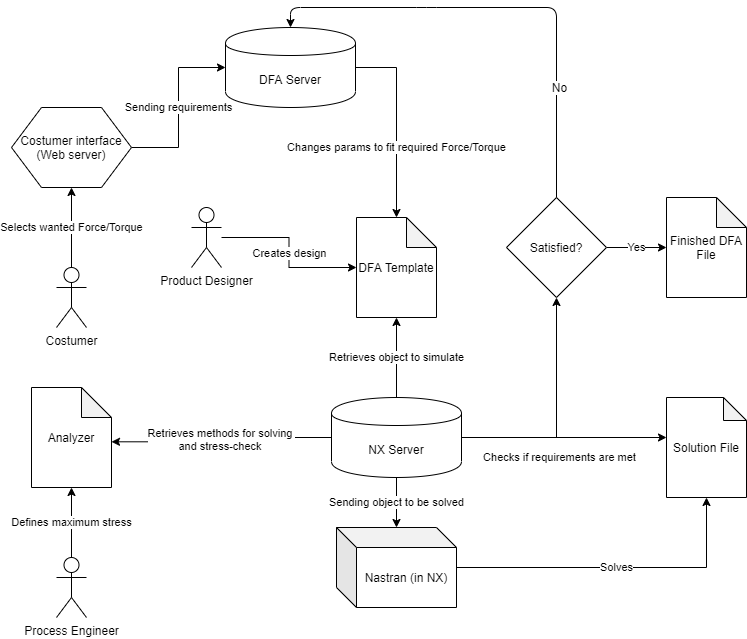

The diagram above was exported from draw.io. Its source (the exported page's mxGraphModel, read from the mxfile embedded in the PNG):
<mxGraphModel dx="942" dy="1018" grid="0" gridSize="10" guides="0" tooltips="1" connect="1" arrows="1" fold="1" page="0" pageScale="1" pageWidth="827" pageHeight="1169" math="0" shadow="0">
  <root>
    <mxCell id="WIyWlLk6GJQsqaUBKTNV-0" />
    <mxCell id="WIyWlLk6GJQsqaUBKTNV-1" parent="WIyWlLk6GJQsqaUBKTNV-0" />
    <mxCell id="jGh_7-HQNUxW74Vh8E-O-2" value="DFA Template" style="shape=note;whiteSpace=wrap;html=1;backgroundOutline=1;darkOpacity=0.05;" parent="WIyWlLk6GJQsqaUBKTNV-1" vertex="1">
      <mxGeometry x="480" y="50" width="80" height="100" as="geometry" />
    </mxCell>
    <mxCell id="jGh_7-HQNUxW74Vh8E-O-19" value="Changes params to fit required Force/Torque" style="edgeStyle=orthogonalEdgeStyle;rounded=0;orthogonalLoop=1;jettySize=auto;html=1;" parent="WIyWlLk6GJQsqaUBKTNV-1" source="jGh_7-HQNUxW74Vh8E-O-11" target="jGh_7-HQNUxW74Vh8E-O-2" edge="1">
      <mxGeometry x="0.267" relative="1" as="geometry">
        <mxPoint as="offset" />
      </mxGeometry>
    </mxCell>
    <mxCell id="jGh_7-HQNUxW74Vh8E-O-11" value="DFA Server" style="shape=cylinder;whiteSpace=wrap;html=1;boundedLbl=1;backgroundOutline=1;" parent="WIyWlLk6GJQsqaUBKTNV-1" vertex="1">
      <mxGeometry x="349" y="-140" width="130" height="80" as="geometry" />
    </mxCell>
    <mxCell id="jGh_7-HQNUxW74Vh8E-O-12" value="Solution File" style="shape=note;whiteSpace=wrap;html=1;backgroundOutline=1;darkOpacity=0.05;size=23;" parent="WIyWlLk6GJQsqaUBKTNV-1" vertex="1">
      <mxGeometry x="790" y="230" width="80" height="100" as="geometry" />
    </mxCell>
    <mxCell id="jGh_7-HQNUxW74Vh8E-O-33" value="Sending object to be solved" style="edgeStyle=orthogonalEdgeStyle;rounded=0;orthogonalLoop=1;jettySize=auto;html=1;" parent="WIyWlLk6GJQsqaUBKTNV-1" source="jGh_7-HQNUxW74Vh8E-O-13" target="jGh_7-HQNUxW74Vh8E-O-32" edge="1">
      <mxGeometry relative="1" as="geometry" />
    </mxCell>
    <mxCell id="NfudFmz_mFk2pw5qdh4U-11" value="Retrieves methods for solving &lt;br&gt;and stress-check&amp;nbsp;" style="edgeStyle=orthogonalEdgeStyle;rounded=0;orthogonalLoop=1;jettySize=auto;html=1;entryX=1;entryY=0.543;entryDx=0;entryDy=0;entryPerimeter=0;" parent="WIyWlLk6GJQsqaUBKTNV-1" source="jGh_7-HQNUxW74Vh8E-O-13" target="NfudFmz_mFk2pw5qdh4U-3" edge="1">
      <mxGeometry relative="1" as="geometry">
        <mxPoint x="375" y="270" as="targetPoint" />
      </mxGeometry>
    </mxCell>
    <mxCell id="NfudFmz_mFk2pw5qdh4U-14" value="Retrieves object to simulate" style="edgeStyle=orthogonalEdgeStyle;rounded=0;orthogonalLoop=1;jettySize=auto;html=1;" parent="WIyWlLk6GJQsqaUBKTNV-1" source="jGh_7-HQNUxW74Vh8E-O-13" target="jGh_7-HQNUxW74Vh8E-O-2" edge="1">
      <mxGeometry relative="1" as="geometry" />
    </mxCell>
    <mxCell id="jGh_7-HQNUxW74Vh8E-O-13" value="NX Server" style="shape=cylinder;whiteSpace=wrap;html=1;boundedLbl=1;backgroundOutline=1;" parent="WIyWlLk6GJQsqaUBKTNV-1" vertex="1">
      <mxGeometry x="455" y="230" width="130" height="80" as="geometry" />
    </mxCell>
    <mxCell id="jGh_7-HQNUxW74Vh8E-O-18" value="Sending requirements" style="edgeStyle=orthogonalEdgeStyle;rounded=0;orthogonalLoop=1;jettySize=auto;html=1;" parent="WIyWlLk6GJQsqaUBKTNV-1" source="jGh_7-HQNUxW74Vh8E-O-14" target="jGh_7-HQNUxW74Vh8E-O-11" edge="1">
      <mxGeometry relative="1" as="geometry" />
    </mxCell>
    <mxCell id="jGh_7-HQNUxW74Vh8E-O-14" value="Costumer interface&lt;br&gt;(Web server)" style="shape=hexagon;perimeter=hexagonPerimeter2;whiteSpace=wrap;html=1;" parent="WIyWlLk6GJQsqaUBKTNV-1" vertex="1">
      <mxGeometry x="135" y="-60" width="120" height="80" as="geometry" />
    </mxCell>
    <mxCell id="jGh_7-HQNUxW74Vh8E-O-16" value="Selects wanted Force/Torque" style="edgeStyle=orthogonalEdgeStyle;rounded=0;orthogonalLoop=1;jettySize=auto;html=1;" parent="WIyWlLk6GJQsqaUBKTNV-1" source="jGh_7-HQNUxW74Vh8E-O-15" target="jGh_7-HQNUxW74Vh8E-O-14" edge="1">
      <mxGeometry relative="1" as="geometry" />
    </mxCell>
    <mxCell id="jGh_7-HQNUxW74Vh8E-O-15" value="Costumer" style="shape=umlActor;verticalLabelPosition=bottom;labelBackgroundColor=#ffffff;verticalAlign=top;html=1;outlineConnect=0;" parent="WIyWlLk6GJQsqaUBKTNV-1" vertex="1">
      <mxGeometry x="180" y="100" width="30" height="60" as="geometry" />
    </mxCell>
    <mxCell id="jGh_7-HQNUxW74Vh8E-O-25" value="Creates design" style="edgeStyle=orthogonalEdgeStyle;rounded=0;orthogonalLoop=1;jettySize=auto;html=1;" parent="WIyWlLk6GJQsqaUBKTNV-1" source="jGh_7-HQNUxW74Vh8E-O-24" target="jGh_7-HQNUxW74Vh8E-O-2" edge="1">
      <mxGeometry relative="1" as="geometry" />
    </mxCell>
    <mxCell id="jGh_7-HQNUxW74Vh8E-O-24" value="Product Designer" style="shape=umlActor;verticalLabelPosition=bottom;labelBackgroundColor=#ffffff;verticalAlign=top;html=1;outlineConnect=0;" parent="WIyWlLk6GJQsqaUBKTNV-1" vertex="1">
      <mxGeometry x="315" y="40" width="30" height="60" as="geometry" />
    </mxCell>
    <mxCell id="jGh_7-HQNUxW74Vh8E-O-35" value="Solves" style="edgeStyle=orthogonalEdgeStyle;rounded=0;orthogonalLoop=1;jettySize=auto;html=1;" parent="WIyWlLk6GJQsqaUBKTNV-1" source="jGh_7-HQNUxW74Vh8E-O-32" target="jGh_7-HQNUxW74Vh8E-O-12" edge="1">
      <mxGeometry relative="1" as="geometry" />
    </mxCell>
    <mxCell id="jGh_7-HQNUxW74Vh8E-O-32" value="Nastran (in NX)" style="shape=cube;whiteSpace=wrap;html=1;boundedLbl=1;backgroundOutline=1;darkOpacity=0.05;darkOpacity2=0.1;" parent="WIyWlLk6GJQsqaUBKTNV-1" vertex="1">
      <mxGeometry x="460" y="360" width="120" height="80" as="geometry" />
    </mxCell>
    <mxCell id="jGh_7-HQNUxW74Vh8E-O-42" value="Yes" style="edgeStyle=orthogonalEdgeStyle;rounded=0;orthogonalLoop=1;jettySize=auto;html=1;" parent="WIyWlLk6GJQsqaUBKTNV-1" source="jGh_7-HQNUxW74Vh8E-O-36" target="jGh_7-HQNUxW74Vh8E-O-41" edge="1">
      <mxGeometry relative="1" as="geometry">
        <mxPoint x="760" y="20" as="targetPoint" />
      </mxGeometry>
    </mxCell>
    <mxCell id="jGh_7-HQNUxW74Vh8E-O-36" value="Satisfied?" style="rhombus;whiteSpace=wrap;html=1;" parent="WIyWlLk6GJQsqaUBKTNV-1" vertex="1">
      <mxGeometry x="630" y="30" width="100" height="100" as="geometry" />
    </mxCell>
    <mxCell id="jGh_7-HQNUxW74Vh8E-O-41" value="Finished DFA File" style="shape=note;whiteSpace=wrap;html=1;backgroundOutline=1;darkOpacity=0.05;size=30;" parent="WIyWlLk6GJQsqaUBKTNV-1" vertex="1">
      <mxGeometry x="790" y="30" width="80" height="100" as="geometry" />
    </mxCell>
    <mxCell id="jGh_7-HQNUxW74Vh8E-O-49" value="Checks if requirements are met" style="edgeStyle=orthogonalEdgeStyle;rounded=0;orthogonalLoop=1;jettySize=auto;html=1;exitX=1;exitY=0.5;exitDx=0;exitDy=0;" parent="WIyWlLk6GJQsqaUBKTNV-1" source="jGh_7-HQNUxW74Vh8E-O-13" target="jGh_7-HQNUxW74Vh8E-O-12" edge="1">
      <mxGeometry x="-0.0411" y="-20" relative="1" as="geometry">
        <mxPoint x="520" y="290" as="sourcePoint" />
        <mxPoint x="1030" y="260" as="targetPoint" />
        <Array as="points">
          <mxPoint x="860" y="270" />
        </Array>
        <mxPoint as="offset" />
      </mxGeometry>
    </mxCell>
    <mxCell id="NfudFmz_mFk2pw5qdh4U-0" value="" style="endArrow=classic;html=1;" parent="WIyWlLk6GJQsqaUBKTNV-1" edge="1">
      <mxGeometry width="50" height="50" relative="1" as="geometry">
        <mxPoint x="680" y="270" as="sourcePoint" />
        <mxPoint x="680" y="130" as="targetPoint" />
      </mxGeometry>
    </mxCell>
    <mxCell id="NfudFmz_mFk2pw5qdh4U-1" value="" style="endArrow=classic;html=1;exitX=0.5;exitY=0;exitDx=0;exitDy=0;entryX=0.5;entryY=0;entryDx=0;entryDy=0;" parent="WIyWlLk6GJQsqaUBKTNV-1" source="jGh_7-HQNUxW74Vh8E-O-36" target="jGh_7-HQNUxW74Vh8E-O-11" edge="1">
      <mxGeometry width="50" height="50" relative="1" as="geometry">
        <mxPoint x="620" y="190" as="sourcePoint" />
        <mxPoint x="650" y="-130" as="targetPoint" />
        <Array as="points">
          <mxPoint x="680" y="-160" />
          <mxPoint x="550" y="-160" />
          <mxPoint x="414" y="-160" />
        </Array>
      </mxGeometry>
    </mxCell>
    <mxCell id="NfudFmz_mFk2pw5qdh4U-2" value="No" style="text;html=1;align=center;verticalAlign=middle;resizable=0;points=[];labelBackgroundColor=#ffffff;" parent="NfudFmz_mFk2pw5qdh4U-1" vertex="1" connectable="0">
      <mxGeometry x="-0.5322" y="-2" relative="1" as="geometry">
        <mxPoint as="offset" />
      </mxGeometry>
    </mxCell>
    <mxCell id="NfudFmz_mFk2pw5qdh4U-3" value="Analyzer" style="shape=note;whiteSpace=wrap;html=1;backgroundOutline=1;darkOpacity=0.05;" parent="WIyWlLk6GJQsqaUBKTNV-1" vertex="1">
      <mxGeometry x="155" y="220" width="80" height="100" as="geometry" />
    </mxCell>
    <mxCell id="NfudFmz_mFk2pw5qdh4U-13" value="Defines maximum stress" style="edgeStyle=orthogonalEdgeStyle;rounded=0;orthogonalLoop=1;jettySize=auto;html=1;entryX=0.5;entryY=1;entryDx=0;entryDy=0;entryPerimeter=0;" parent="WIyWlLk6GJQsqaUBKTNV-1" source="NfudFmz_mFk2pw5qdh4U-4" target="NfudFmz_mFk2pw5qdh4U-3" edge="1">
      <mxGeometry relative="1" as="geometry">
        <mxPoint x="260" y="280" as="targetPoint" />
      </mxGeometry>
    </mxCell>
    <mxCell id="NfudFmz_mFk2pw5qdh4U-4" value="Process Engineer&lt;br&gt;" style="shape=umlActor;verticalLabelPosition=bottom;labelBackgroundColor=#ffffff;verticalAlign=top;html=1;outlineConnect=0;" parent="WIyWlLk6GJQsqaUBKTNV-1" vertex="1">
      <mxGeometry x="180" y="390" width="30" height="60" as="geometry" />
    </mxCell>
  </root>
</mxGraphModel>